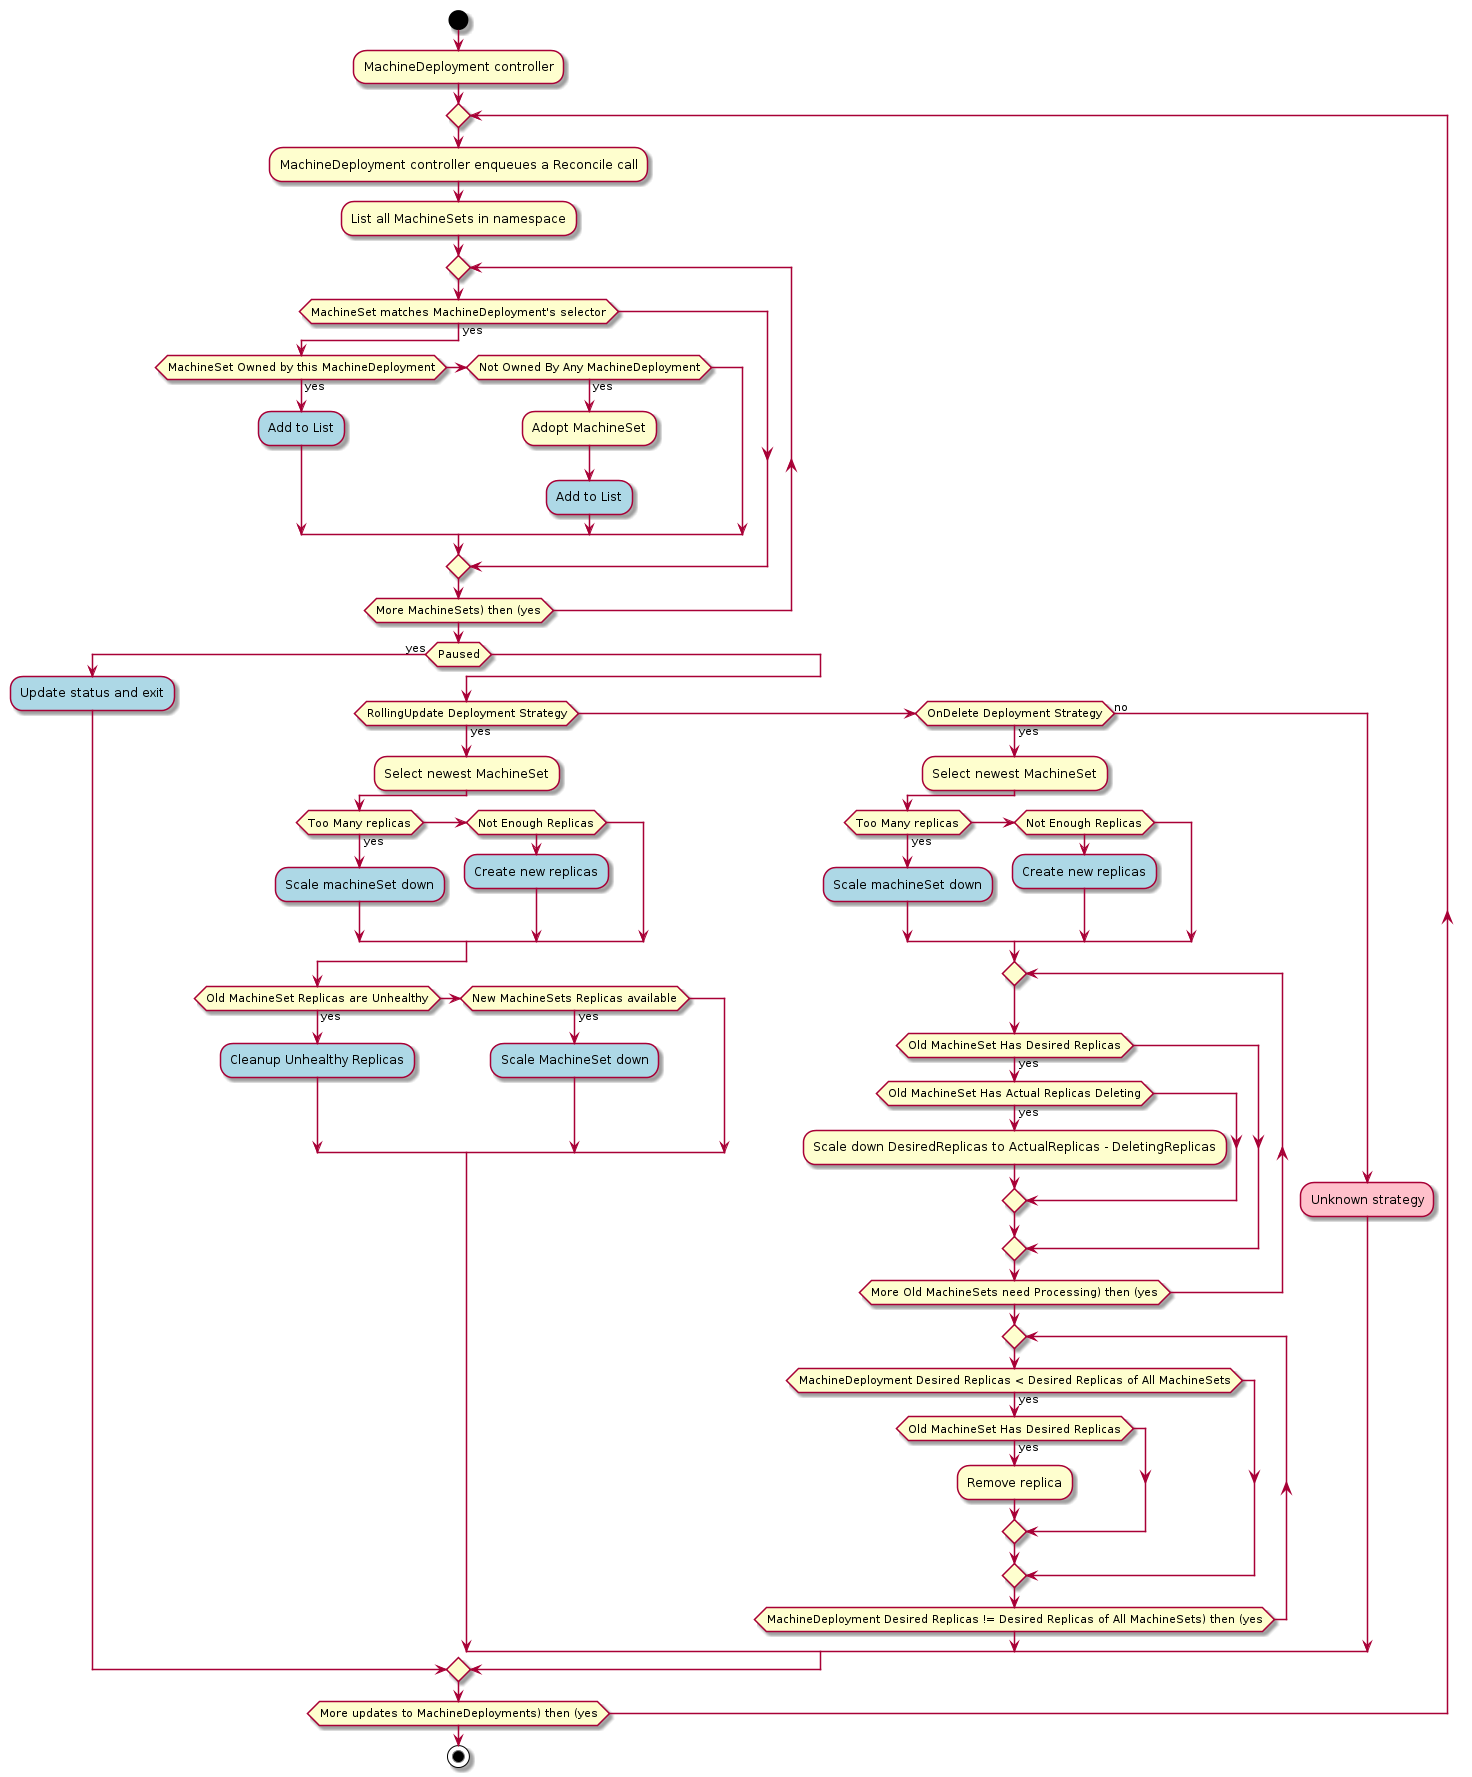

The diagram above was rendered by PlantUML. Its source (embedded in the PNG):
@startuml cluster-admission-machinedeployment-controller

start;
:MachineDeployment controller;

repeat
  :MachineDeployment controller enqueues a Reconcile call;
  :List all MachineSets in namespace;
  repeat
    if (MachineSet matches MachineDeployment's selector) then (yes)
      if (MachineSet Owned by this MachineDeployment) then (yes)
        #LightBlue:Add to List;
      elseif (Not Owned By Any MachineDeployment) then (yes)
        :Adopt MachineSet;
        #LightBlue:Add to List;
      endif
    endif
  repeat while (More MachineSets) then (yes)
  if (Paused) then (yes)
   #LightBlue:Update status and exit;
  else 
    if (RollingUpdate Deployment Strategy) then (yes)
      :Select newest MachineSet;
      if (Too Many replicas) then (yes)
        #LightBlue:Scale machineSet down;
      elseif (Not Enough Replicas)
        #LightBlue:Create new replicas;
      endif
      if (Old MachineSet Replicas are Unhealthy) then (yes)
        #LightBlue:Cleanup Unhealthy Replicas;
      elseif (New MachineSets Replicas available) then (yes)
        #LightBlue:Scale MachineSet down;
      endif
    elseif (OnDelete Deployment Strategy) then (yes)
      :Select newest MachineSet;
      if (Too Many replicas) then (yes)
        #LightBlue:Scale machineSet down;
      elseif (Not Enough Replicas)
        #LightBlue:Create new replicas;
      endif
      repeat
      if (Old MachineSet Has Desired Replicas) then (yes)
        if (Old MachineSet Has Actual Replicas Deleting) then (yes)
          :Scale down DesiredReplicas to ActualReplicas - DeletingReplicas;
        endif
      endif
      repeat while (More Old MachineSets need Processing) then (yes)
      repeat
      if (MachineDeployment Desired Replicas < Desired Replicas of All MachineSets) then (yes)
        if (Old MachineSet Has Desired Replicas) then (yes)
          :Remove replica;
        endif
      endif
      repeat while (MachineDeployment Desired Replicas != Desired Replicas of All MachineSets) then (yes)
    else (no)
      #Pink:Unknown strategy;
    endif
  endif
repeat while (More updates to MachineDeployments) then (yes)
stop;

@enduml